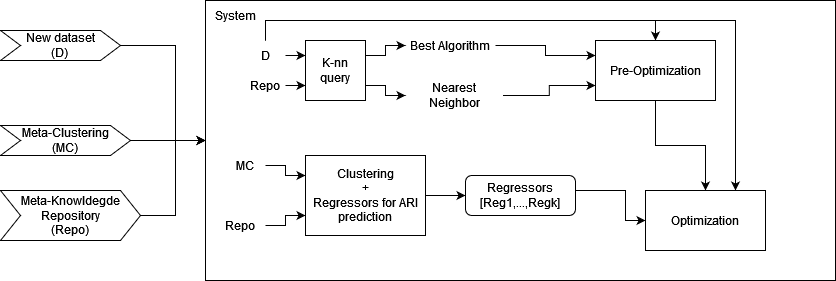

The diagram above was exported from draw.io. Its source (the exported page's mxGraphModel, read from the mxfile embedded in the PNG):
<mxGraphModel dx="1609" dy="392" grid="1" gridSize="10" guides="1" tooltips="1" connect="1" arrows="1" fold="1" page="1" pageScale="1" pageWidth="827" pageHeight="1169" math="0" shadow="0">
  <root>
    <mxCell id="0" />
    <mxCell id="1" parent="0" />
    <mxCell id="i-fAqR5RLxBUPQtOAVlR-9" style="edgeStyle=orthogonalEdgeStyle;rounded=0;orthogonalLoop=1;jettySize=auto;html=1;exitX=1;exitY=0.5;exitDx=0;exitDy=0;entryX=0;entryY=0.5;entryDx=0;entryDy=0;" parent="1" source="i-fAqR5RLxBUPQtOAVlR-1" target="i-fAqR5RLxBUPQtOAVlR-6" edge="1">
      <mxGeometry relative="1" as="geometry">
        <Array as="points">
          <mxPoint x="120" y="55" />
          <mxPoint x="120" y="150" />
        </Array>
      </mxGeometry>
    </mxCell>
    <object label="&lt;div&gt;New dataset&lt;/div&gt;&lt;div&gt;(D)&lt;br&gt;&lt;/div&gt;" id="i-fAqR5RLxBUPQtOAVlR-1">
      <mxCell style="shape=step;perimeter=stepPerimeter;whiteSpace=wrap;html=1;fixedSize=1;" parent="1" vertex="1">
        <mxGeometry x="-55" y="40" width="120" height="30" as="geometry" />
      </mxCell>
    </object>
    <mxCell id="i-fAqR5RLxBUPQtOAVlR-10" style="edgeStyle=orthogonalEdgeStyle;rounded=0;orthogonalLoop=1;jettySize=auto;html=1;exitX=1;exitY=0.5;exitDx=0;exitDy=0;entryX=0;entryY=0.5;entryDx=0;entryDy=0;" parent="1" source="i-fAqR5RLxBUPQtOAVlR-4" target="i-fAqR5RLxBUPQtOAVlR-6" edge="1">
      <mxGeometry relative="1" as="geometry" />
    </mxCell>
    <mxCell id="i-fAqR5RLxBUPQtOAVlR-4" value="&lt;div&gt;Meta-Clustering&lt;/div&gt;&lt;div&gt;(MC)&lt;br&gt;&lt;/div&gt;" style="shape=step;perimeter=stepPerimeter;whiteSpace=wrap;html=1;fixedSize=1;" parent="1" vertex="1">
      <mxGeometry x="-55" y="135" width="130" height="30" as="geometry" />
    </mxCell>
    <mxCell id="i-fAqR5RLxBUPQtOAVlR-14" style="edgeStyle=orthogonalEdgeStyle;rounded=0;orthogonalLoop=1;jettySize=auto;html=1;exitX=1;exitY=0.5;exitDx=0;exitDy=0;entryX=0;entryY=0.5;entryDx=0;entryDy=0;" parent="1" source="i-fAqR5RLxBUPQtOAVlR-5" target="i-fAqR5RLxBUPQtOAVlR-6" edge="1">
      <mxGeometry relative="1" as="geometry">
        <mxPoint x="180" y="225" as="targetPoint" />
        <Array as="points">
          <mxPoint x="120" y="225" />
          <mxPoint x="120" y="150" />
        </Array>
      </mxGeometry>
    </mxCell>
    <mxCell id="i-fAqR5RLxBUPQtOAVlR-5" value="&lt;div&gt;Meta-Knowldegde&lt;/div&gt;&lt;div&gt;Repository&lt;/div&gt;&lt;div&gt;(Repo)&lt;br&gt;&lt;/div&gt;" style="shape=step;perimeter=stepPerimeter;whiteSpace=wrap;html=1;fixedSize=1;" parent="1" vertex="1">
      <mxGeometry x="-55" y="200" width="140" height="50" as="geometry" />
    </mxCell>
    <mxCell id="i-fAqR5RLxBUPQtOAVlR-6" value="" style="rounded=0;whiteSpace=wrap;html=1;" parent="1" vertex="1">
      <mxGeometry x="150" y="10" width="630" height="280" as="geometry" />
    </mxCell>
    <mxCell id="i-fAqR5RLxBUPQtOAVlR-18" value="System" style="text;html=1;strokeColor=none;fillColor=none;align=center;verticalAlign=middle;whiteSpace=wrap;rounded=0;" parent="1" vertex="1">
      <mxGeometry x="150" y="10" width="60" height="30" as="geometry" />
    </mxCell>
    <mxCell id="i-fAqR5RLxBUPQtOAVlR-22" style="edgeStyle=orthogonalEdgeStyle;rounded=0;orthogonalLoop=1;jettySize=auto;html=1;exitX=1;exitY=0.5;exitDx=0;exitDy=0;entryX=0;entryY=0.25;entryDx=0;entryDy=0;" parent="1" source="i-fAqR5RLxBUPQtOAVlR-19" target="i-fAqR5RLxBUPQtOAVlR-21" edge="1">
      <mxGeometry relative="1" as="geometry" />
    </mxCell>
    <mxCell id="i-fAqR5RLxBUPQtOAVlR-38" style="edgeStyle=orthogonalEdgeStyle;rounded=0;orthogonalLoop=1;jettySize=auto;html=1;exitX=0.5;exitY=0;exitDx=0;exitDy=0;entryX=0.5;entryY=0;entryDx=0;entryDy=0;" parent="1" source="i-fAqR5RLxBUPQtOAVlR-19" target="i-fAqR5RLxBUPQtOAVlR-37" edge="1">
      <mxGeometry relative="1" as="geometry" />
    </mxCell>
    <mxCell id="i-fAqR5RLxBUPQtOAVlR-44" style="edgeStyle=orthogonalEdgeStyle;rounded=0;orthogonalLoop=1;jettySize=auto;html=1;exitX=0.5;exitY=0;exitDx=0;exitDy=0;entryX=0.75;entryY=0;entryDx=0;entryDy=0;" parent="1" source="i-fAqR5RLxBUPQtOAVlR-19" target="i-fAqR5RLxBUPQtOAVlR-42" edge="1">
      <mxGeometry relative="1" as="geometry" />
    </mxCell>
    <mxCell id="i-fAqR5RLxBUPQtOAVlR-19" value="D" style="text;html=1;strokeColor=none;fillColor=none;align=center;verticalAlign=middle;whiteSpace=wrap;rounded=0;" parent="1" vertex="1">
      <mxGeometry x="190" y="50" width="40" height="30" as="geometry" />
    </mxCell>
    <mxCell id="i-fAqR5RLxBUPQtOAVlR-23" style="edgeStyle=orthogonalEdgeStyle;rounded=0;orthogonalLoop=1;jettySize=auto;html=1;exitX=1;exitY=0.5;exitDx=0;exitDy=0;entryX=0;entryY=0.75;entryDx=0;entryDy=0;" parent="1" source="i-fAqR5RLxBUPQtOAVlR-20" target="i-fAqR5RLxBUPQtOAVlR-21" edge="1">
      <mxGeometry relative="1" as="geometry" />
    </mxCell>
    <mxCell id="i-fAqR5RLxBUPQtOAVlR-20" value="Repo" style="text;html=1;strokeColor=none;fillColor=none;align=center;verticalAlign=middle;whiteSpace=wrap;rounded=0;" parent="1" vertex="1">
      <mxGeometry x="190" y="80" width="40" height="30" as="geometry" />
    </mxCell>
    <mxCell id="i-fAqR5RLxBUPQtOAVlR-35" style="edgeStyle=orthogonalEdgeStyle;rounded=0;orthogonalLoop=1;jettySize=auto;html=1;exitX=1;exitY=0.25;exitDx=0;exitDy=0;" parent="1" source="i-fAqR5RLxBUPQtOAVlR-21" target="i-fAqR5RLxBUPQtOAVlR-24" edge="1">
      <mxGeometry relative="1" as="geometry" />
    </mxCell>
    <mxCell id="i-fAqR5RLxBUPQtOAVlR-36" style="edgeStyle=orthogonalEdgeStyle;rounded=0;orthogonalLoop=1;jettySize=auto;html=1;exitX=1;exitY=0.75;exitDx=0;exitDy=0;entryX=0;entryY=0.5;entryDx=0;entryDy=0;" parent="1" source="i-fAqR5RLxBUPQtOAVlR-21" target="i-fAqR5RLxBUPQtOAVlR-25" edge="1">
      <mxGeometry relative="1" as="geometry">
        <Array as="points">
          <mxPoint x="330" y="95" />
          <mxPoint x="330" y="105" />
        </Array>
      </mxGeometry>
    </mxCell>
    <mxCell id="i-fAqR5RLxBUPQtOAVlR-21" value="&lt;div&gt;K-nn query&lt;br&gt;&lt;/div&gt;" style="whiteSpace=wrap;html=1;aspect=fixed;" parent="1" vertex="1">
      <mxGeometry x="250" y="50" width="60" height="60" as="geometry" />
    </mxCell>
    <mxCell id="i-fAqR5RLxBUPQtOAVlR-39" style="edgeStyle=orthogonalEdgeStyle;rounded=0;orthogonalLoop=1;jettySize=auto;html=1;exitX=1;exitY=0.5;exitDx=0;exitDy=0;entryX=0;entryY=0.25;entryDx=0;entryDy=0;" parent="1" source="i-fAqR5RLxBUPQtOAVlR-24" target="i-fAqR5RLxBUPQtOAVlR-37" edge="1">
      <mxGeometry relative="1" as="geometry" />
    </mxCell>
    <mxCell id="i-fAqR5RLxBUPQtOAVlR-24" value="Best Algorithm" style="text;html=1;strokeColor=none;fillColor=none;align=center;verticalAlign=middle;whiteSpace=wrap;rounded=0;" parent="1" vertex="1">
      <mxGeometry x="350" y="40" width="90" height="30" as="geometry" />
    </mxCell>
    <mxCell id="i-fAqR5RLxBUPQtOAVlR-40" style="edgeStyle=orthogonalEdgeStyle;rounded=0;orthogonalLoop=1;jettySize=auto;html=1;exitX=1;exitY=0.5;exitDx=0;exitDy=0;entryX=0;entryY=0.75;entryDx=0;entryDy=0;" parent="1" source="i-fAqR5RLxBUPQtOAVlR-25" target="i-fAqR5RLxBUPQtOAVlR-37" edge="1">
      <mxGeometry relative="1" as="geometry" />
    </mxCell>
    <mxCell id="i-fAqR5RLxBUPQtOAVlR-25" value="Nearest Neighbor" style="text;html=1;strokeColor=none;fillColor=none;align=center;verticalAlign=middle;whiteSpace=wrap;rounded=0;" parent="1" vertex="1">
      <mxGeometry x="350" y="90" width="97.5" height="30" as="geometry" />
    </mxCell>
    <mxCell id="i-fAqR5RLxBUPQtOAVlR-29" style="edgeStyle=orthogonalEdgeStyle;rounded=0;orthogonalLoop=1;jettySize=auto;html=1;exitX=1;exitY=0.5;exitDx=0;exitDy=0;entryX=0;entryY=0.25;entryDx=0;entryDy=0;" parent="1" source="i-fAqR5RLxBUPQtOAVlR-26" target="i-fAqR5RLxBUPQtOAVlR-28" edge="1">
      <mxGeometry relative="1" as="geometry" />
    </mxCell>
    <mxCell id="i-fAqR5RLxBUPQtOAVlR-26" value="MC" style="text;html=1;strokeColor=none;fillColor=none;align=center;verticalAlign=middle;whiteSpace=wrap;rounded=0;" parent="1" vertex="1">
      <mxGeometry x="170" y="160" width="40" height="30" as="geometry" />
    </mxCell>
    <mxCell id="i-fAqR5RLxBUPQtOAVlR-31" style="edgeStyle=orthogonalEdgeStyle;rounded=0;orthogonalLoop=1;jettySize=auto;html=1;exitX=1;exitY=0.5;exitDx=0;exitDy=0;entryX=0;entryY=0.75;entryDx=0;entryDy=0;" parent="1" source="i-fAqR5RLxBUPQtOAVlR-27" target="i-fAqR5RLxBUPQtOAVlR-28" edge="1">
      <mxGeometry relative="1" as="geometry" />
    </mxCell>
    <mxCell id="i-fAqR5RLxBUPQtOAVlR-27" value="Repo" style="text;html=1;strokeColor=none;fillColor=none;align=center;verticalAlign=middle;whiteSpace=wrap;rounded=0;" parent="1" vertex="1">
      <mxGeometry x="160" y="220" width="50" height="30" as="geometry" />
    </mxCell>
    <mxCell id="i-fAqR5RLxBUPQtOAVlR-34" style="edgeStyle=orthogonalEdgeStyle;rounded=0;orthogonalLoop=1;jettySize=auto;html=1;exitX=1;exitY=0.5;exitDx=0;exitDy=0;entryX=0;entryY=0.5;entryDx=0;entryDy=0;" parent="1" source="i-fAqR5RLxBUPQtOAVlR-28" target="i-fAqR5RLxBUPQtOAVlR-33" edge="1">
      <mxGeometry relative="1" as="geometry" />
    </mxCell>
    <mxCell id="i-fAqR5RLxBUPQtOAVlR-28" value="&lt;div&gt;Clustering&lt;/div&gt;&lt;div&gt;+&lt;/div&gt;&lt;div&gt;Regressors for ARI&lt;/div&gt;&lt;div&gt;prediction&lt;br&gt;&lt;/div&gt;" style="rounded=0;whiteSpace=wrap;html=1;" parent="1" vertex="1">
      <mxGeometry x="250" y="165" width="120" height="80" as="geometry" />
    </mxCell>
    <mxCell id="i-fAqR5RLxBUPQtOAVlR-41" style="edgeStyle=orthogonalEdgeStyle;rounded=0;orthogonalLoop=1;jettySize=auto;html=1;exitX=1;exitY=0.25;exitDx=0;exitDy=0;entryX=0;entryY=0.5;entryDx=0;entryDy=0;" parent="1" source="i-fAqR5RLxBUPQtOAVlR-33" target="i-fAqR5RLxBUPQtOAVlR-42" edge="1">
      <mxGeometry relative="1" as="geometry">
        <Array as="points">
          <mxPoint x="520" y="200" />
          <mxPoint x="570" y="200" />
          <mxPoint x="570" y="230" />
        </Array>
      </mxGeometry>
    </mxCell>
    <mxCell id="i-fAqR5RLxBUPQtOAVlR-33" value="&lt;div&gt;Regressors&lt;/div&gt;&lt;div&gt;[Reg1,...,Regk]&lt;br&gt;&lt;/div&gt;" style="rounded=1;whiteSpace=wrap;html=1;" parent="1" vertex="1">
      <mxGeometry x="410" y="185" width="110" height="40" as="geometry" />
    </mxCell>
    <mxCell id="i-fAqR5RLxBUPQtOAVlR-43" style="edgeStyle=orthogonalEdgeStyle;rounded=0;orthogonalLoop=1;jettySize=auto;html=1;exitX=0.5;exitY=1;exitDx=0;exitDy=0;entryX=0.5;entryY=0;entryDx=0;entryDy=0;" parent="1" source="i-fAqR5RLxBUPQtOAVlR-37" target="i-fAqR5RLxBUPQtOAVlR-42" edge="1">
      <mxGeometry relative="1" as="geometry" />
    </mxCell>
    <mxCell id="i-fAqR5RLxBUPQtOAVlR-37" value="Pre-Optimization" style="rounded=0;whiteSpace=wrap;html=1;" parent="1" vertex="1">
      <mxGeometry x="540" y="50" width="120" height="60" as="geometry" />
    </mxCell>
    <mxCell id="i-fAqR5RLxBUPQtOAVlR-42" value="Optimization" style="rounded=0;whiteSpace=wrap;html=1;" parent="1" vertex="1">
      <mxGeometry x="590" y="200" width="120" height="60" as="geometry" />
    </mxCell>
  </root>
</mxGraphModel>